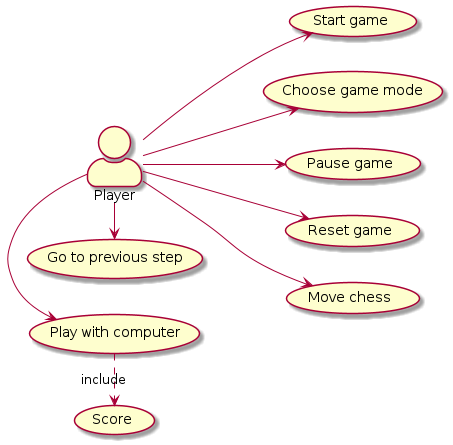

The diagram above was rendered by PlantUML. Its source (embedded in the PNG):
@startuml
left to right direction
skinparam actorStyle awesome
:Player: --> (Start game)
:Player: --> (Choose game mode)
:Player: --> (Pause game)
:Player: --> (Reset game)
:Player: --> (Move chess)
:Player: -> (Play with computer)
:Player: -> (Go to previous step)
(Play with computer) .> (Score) : include
@enduml